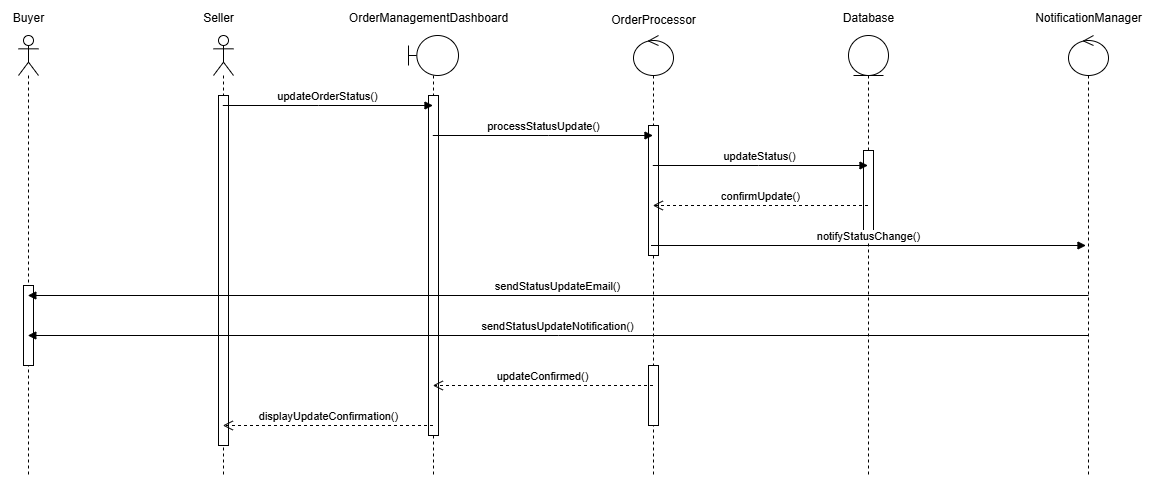

The diagram above was exported from draw.io. Its source (the exported page's mxGraphModel, read from the mxfile embedded in the PNG):
<mxGraphModel dx="580" dy="-401" grid="1" gridSize="10" guides="1" tooltips="1" connect="1" arrows="1" fold="1" page="1" pageScale="1" pageWidth="827" pageHeight="1169" math="0" shadow="0">
  <root>
    <mxCell id="0" />
    <mxCell id="1" parent="0" />
    <mxCell id="oGrE7AWPp5cDez47FTKj-45" value="" style="shape=umlLifeline;perimeter=lifelinePerimeter;whiteSpace=wrap;html=1;container=1;dropTarget=0;collapsible=0;recursiveResize=0;outlineConnect=0;portConstraint=eastwest;newEdgeStyle={&quot;curved&quot;:0,&quot;rounded&quot;:0};participant=umlActor;" vertex="1" parent="1">
      <mxGeometry x="90" y="1360" width="20" height="440" as="geometry" />
    </mxCell>
    <mxCell id="oGrE7AWPp5cDez47FTKj-46" value="" style="html=1;points=[[0,0,0,0,5],[0,1,0,0,-5],[1,0,0,0,5],[1,1,0,0,-5]];perimeter=orthogonalPerimeter;outlineConnect=0;targetShapes=umlLifeline;portConstraint=eastwest;newEdgeStyle={&quot;curved&quot;:0,&quot;rounded&quot;:0};" vertex="1" parent="oGrE7AWPp5cDez47FTKj-45">
      <mxGeometry x="5" y="250" width="10" height="80" as="geometry" />
    </mxCell>
    <mxCell id="oGrE7AWPp5cDez47FTKj-47" value="" style="shape=umlLifeline;perimeter=lifelinePerimeter;whiteSpace=wrap;html=1;container=1;dropTarget=0;collapsible=0;recursiveResize=0;outlineConnect=0;portConstraint=eastwest;newEdgeStyle={&quot;curved&quot;:0,&quot;rounded&quot;:0};participant=umlActor;" vertex="1" parent="1">
      <mxGeometry x="285" y="1360" width="20" height="440" as="geometry" />
    </mxCell>
    <mxCell id="oGrE7AWPp5cDez47FTKj-48" value="" style="html=1;points=[[0,0,0,0,5],[0,1,0,0,-5],[1,0,0,0,5],[1,1,0,0,-5]];perimeter=orthogonalPerimeter;outlineConnect=0;targetShapes=umlLifeline;portConstraint=eastwest;newEdgeStyle={&quot;curved&quot;:0,&quot;rounded&quot;:0};" vertex="1" parent="oGrE7AWPp5cDez47FTKj-47">
      <mxGeometry x="5" y="60" width="10" height="350" as="geometry" />
    </mxCell>
    <mxCell id="oGrE7AWPp5cDez47FTKj-49" value="" style="shape=umlLifeline;perimeter=lifelinePerimeter;whiteSpace=wrap;html=1;container=1;dropTarget=0;collapsible=0;recursiveResize=0;outlineConnect=0;portConstraint=eastwest;newEdgeStyle={&quot;curved&quot;:0,&quot;rounded&quot;:0};participant=umlBoundary;" vertex="1" parent="1">
      <mxGeometry x="480" y="1360" width="50" height="440" as="geometry" />
    </mxCell>
    <mxCell id="oGrE7AWPp5cDez47FTKj-50" value="" style="html=1;points=[[0,0,0,0,5],[0,1,0,0,-5],[1,0,0,0,5],[1,1,0,0,-5]];perimeter=orthogonalPerimeter;outlineConnect=0;targetShapes=umlLifeline;portConstraint=eastwest;newEdgeStyle={&quot;curved&quot;:0,&quot;rounded&quot;:0};" vertex="1" parent="oGrE7AWPp5cDez47FTKj-49">
      <mxGeometry x="20" y="60" width="10" height="340" as="geometry" />
    </mxCell>
    <mxCell id="oGrE7AWPp5cDez47FTKj-51" value="" style="shape=umlLifeline;perimeter=lifelinePerimeter;whiteSpace=wrap;html=1;container=1;dropTarget=0;collapsible=0;recursiveResize=0;outlineConnect=0;portConstraint=eastwest;newEdgeStyle={&quot;curved&quot;:0,&quot;rounded&quot;:0};participant=umlControl;" vertex="1" parent="1">
      <mxGeometry x="705" y="1360" width="40" height="440" as="geometry" />
    </mxCell>
    <mxCell id="oGrE7AWPp5cDez47FTKj-52" value="" style="html=1;points=[[0,0,0,0,5],[0,1,0,0,-5],[1,0,0,0,5],[1,1,0,0,-5]];perimeter=orthogonalPerimeter;outlineConnect=0;targetShapes=umlLifeline;portConstraint=eastwest;newEdgeStyle={&quot;curved&quot;:0,&quot;rounded&quot;:0};" vertex="1" parent="oGrE7AWPp5cDez47FTKj-51">
      <mxGeometry x="15" y="90" width="10" height="130" as="geometry" />
    </mxCell>
    <mxCell id="oGrE7AWPp5cDez47FTKj-53" value="" style="html=1;points=[[0,0,0,0,5],[0,1,0,0,-5],[1,0,0,0,5],[1,1,0,0,-5]];perimeter=orthogonalPerimeter;outlineConnect=0;targetShapes=umlLifeline;portConstraint=eastwest;newEdgeStyle={&quot;curved&quot;:0,&quot;rounded&quot;:0};" vertex="1" parent="oGrE7AWPp5cDez47FTKj-51">
      <mxGeometry x="15" y="330" width="10" height="60" as="geometry" />
    </mxCell>
    <mxCell id="oGrE7AWPp5cDez47FTKj-54" value="" style="shape=umlLifeline;perimeter=lifelinePerimeter;whiteSpace=wrap;html=1;container=1;dropTarget=0;collapsible=0;recursiveResize=0;outlineConnect=0;portConstraint=eastwest;newEdgeStyle={&quot;curved&quot;:0,&quot;rounded&quot;:0};participant=umlEntity;" vertex="1" parent="1">
      <mxGeometry x="920" y="1360" width="40" height="440" as="geometry" />
    </mxCell>
    <mxCell id="oGrE7AWPp5cDez47FTKj-55" value="" style="html=1;points=[[0,0,0,0,5],[0,1,0,0,-5],[1,0,0,0,5],[1,1,0,0,-5]];perimeter=orthogonalPerimeter;outlineConnect=0;targetShapes=umlLifeline;portConstraint=eastwest;newEdgeStyle={&quot;curved&quot;:0,&quot;rounded&quot;:0};" vertex="1" parent="oGrE7AWPp5cDez47FTKj-54">
      <mxGeometry x="15" y="115" width="10" height="80" as="geometry" />
    </mxCell>
    <mxCell id="oGrE7AWPp5cDez47FTKj-56" value="" style="shape=umlLifeline;perimeter=lifelinePerimeter;whiteSpace=wrap;html=1;container=1;dropTarget=0;collapsible=0;recursiveResize=0;outlineConnect=0;portConstraint=eastwest;newEdgeStyle={&quot;curved&quot;:0,&quot;rounded&quot;:0};participant=umlControl;" vertex="1" parent="1">
      <mxGeometry x="1140" y="1360" width="40" height="440" as="geometry" />
    </mxCell>
    <mxCell id="oGrE7AWPp5cDez47FTKj-57" value="Buyer" style="text;html=1;align=center;verticalAlign=middle;resizable=0;points=[];autosize=1;strokeColor=none;fillColor=none;" vertex="1" parent="1">
      <mxGeometry x="75" y="1328" width="50" height="30" as="geometry" />
    </mxCell>
    <mxCell id="oGrE7AWPp5cDez47FTKj-58" value="Seller" style="text;html=1;align=center;verticalAlign=middle;resizable=0;points=[];autosize=1;strokeColor=none;fillColor=none;" vertex="1" parent="1">
      <mxGeometry x="265" y="1328" width="50" height="30" as="geometry" />
    </mxCell>
    <mxCell id="oGrE7AWPp5cDez47FTKj-59" value="OrderManagementDashboard" style="text;html=1;align=center;verticalAlign=middle;resizable=0;points=[];autosize=1;strokeColor=none;fillColor=none;" vertex="1" parent="1">
      <mxGeometry x="410" y="1328" width="180" height="30" as="geometry" />
    </mxCell>
    <mxCell id="oGrE7AWPp5cDez47FTKj-60" value="OrderProcessor" style="text;html=1;align=center;verticalAlign=middle;resizable=0;points=[];autosize=1;strokeColor=none;fillColor=none;" vertex="1" parent="1">
      <mxGeometry x="670" y="1330" width="110" height="30" as="geometry" />
    </mxCell>
    <mxCell id="oGrE7AWPp5cDez47FTKj-61" value="Database" style="text;html=1;align=center;verticalAlign=middle;resizable=0;points=[];autosize=1;strokeColor=none;fillColor=none;" vertex="1" parent="1">
      <mxGeometry x="905" y="1328" width="70" height="30" as="geometry" />
    </mxCell>
    <mxCell id="oGrE7AWPp5cDez47FTKj-62" value="NotificationManager" style="text;html=1;align=center;verticalAlign=middle;resizable=0;points=[];autosize=1;strokeColor=none;fillColor=none;" vertex="1" parent="1">
      <mxGeometry x="1095" y="1328" width="130" height="30" as="geometry" />
    </mxCell>
    <mxCell id="oGrE7AWPp5cDez47FTKj-63" value="updateOrderStatus()" style="html=1;verticalAlign=bottom;endArrow=block;curved=0;rounded=0;" edge="1" parent="1" source="oGrE7AWPp5cDez47FTKj-47" target="oGrE7AWPp5cDez47FTKj-49">
      <mxGeometry width="80" relative="1" as="geometry">
        <mxPoint x="340" y="1450" as="sourcePoint" />
        <mxPoint x="420" y="1450" as="targetPoint" />
        <Array as="points">
          <mxPoint x="390" y="1430" />
        </Array>
      </mxGeometry>
    </mxCell>
    <mxCell id="oGrE7AWPp5cDez47FTKj-64" value="processStatusUpdate()" style="html=1;verticalAlign=bottom;endArrow=block;curved=0;rounded=0;" edge="1" parent="1" source="oGrE7AWPp5cDez47FTKj-49" target="oGrE7AWPp5cDez47FTKj-51">
      <mxGeometry width="80" relative="1" as="geometry">
        <mxPoint x="560" y="1470" as="sourcePoint" />
        <mxPoint x="640" y="1470" as="targetPoint" />
        <Array as="points">
          <mxPoint x="620" y="1460" />
        </Array>
      </mxGeometry>
    </mxCell>
    <mxCell id="oGrE7AWPp5cDez47FTKj-65" value="updateStatus()" style="html=1;verticalAlign=bottom;endArrow=block;curved=0;rounded=0;" edge="1" parent="1" source="oGrE7AWPp5cDez47FTKj-51" target="oGrE7AWPp5cDez47FTKj-54">
      <mxGeometry width="80" relative="1" as="geometry">
        <mxPoint x="780" y="1510" as="sourcePoint" />
        <mxPoint x="860" y="1510" as="targetPoint" />
        <Array as="points">
          <mxPoint x="830" y="1490" />
        </Array>
      </mxGeometry>
    </mxCell>
    <mxCell id="oGrE7AWPp5cDez47FTKj-66" value="confirmUpdate()" style="html=1;verticalAlign=bottom;endArrow=open;dashed=1;endSize=8;curved=0;rounded=0;" edge="1" parent="1" source="oGrE7AWPp5cDez47FTKj-54" target="oGrE7AWPp5cDez47FTKj-51">
      <mxGeometry relative="1" as="geometry">
        <mxPoint x="850" y="1560" as="sourcePoint" />
        <mxPoint x="770" y="1560" as="targetPoint" />
        <Array as="points">
          <mxPoint x="830" y="1530" />
        </Array>
      </mxGeometry>
    </mxCell>
    <mxCell id="oGrE7AWPp5cDez47FTKj-67" value="notifyStatusChange()" style="html=1;verticalAlign=bottom;endArrow=block;curved=0;rounded=0;" edge="1" parent="1">
      <mxGeometry width="80" relative="1" as="geometry">
        <mxPoint x="722.5" y="1570" as="sourcePoint" />
        <mxPoint x="1157.5" y="1570" as="targetPoint" />
      </mxGeometry>
    </mxCell>
    <mxCell id="oGrE7AWPp5cDez47FTKj-68" value="sendStatusUpdateEmail()" style="html=1;verticalAlign=bottom;endArrow=block;curved=0;rounded=0;" edge="1" parent="1" target="oGrE7AWPp5cDez47FTKj-45">
      <mxGeometry width="80" relative="1" as="geometry">
        <mxPoint x="1160" y="1620" as="sourcePoint" />
        <mxPoint x="105" y="1620" as="targetPoint" />
      </mxGeometry>
    </mxCell>
    <mxCell id="oGrE7AWPp5cDez47FTKj-69" value="sendStatusUpdateNotification()" style="html=1;verticalAlign=bottom;endArrow=block;curved=0;rounded=0;" edge="1" parent="1" source="oGrE7AWPp5cDez47FTKj-56" target="oGrE7AWPp5cDez47FTKj-45">
      <mxGeometry width="80" relative="1" as="geometry">
        <mxPoint x="360" y="1690" as="sourcePoint" />
        <mxPoint x="440" y="1690" as="targetPoint" />
        <Array as="points">
          <mxPoint x="630" y="1660" />
        </Array>
      </mxGeometry>
    </mxCell>
    <mxCell id="oGrE7AWPp5cDez47FTKj-70" value="updateConfirmed()" style="html=1;verticalAlign=bottom;endArrow=open;dashed=1;endSize=8;curved=0;rounded=0;" edge="1" parent="1" source="oGrE7AWPp5cDez47FTKj-51" target="oGrE7AWPp5cDez47FTKj-49">
      <mxGeometry relative="1" as="geometry">
        <mxPoint x="620" y="1720" as="sourcePoint" />
        <mxPoint x="540" y="1720" as="targetPoint" />
        <Array as="points">
          <mxPoint x="630" y="1710" />
        </Array>
      </mxGeometry>
    </mxCell>
    <mxCell id="oGrE7AWPp5cDez47FTKj-71" value="displayUpdateConfirmation()" style="html=1;verticalAlign=bottom;endArrow=open;dashed=1;endSize=8;curved=0;rounded=0;" edge="1" parent="1" source="oGrE7AWPp5cDez47FTKj-49" target="oGrE7AWPp5cDez47FTKj-47">
      <mxGeometry relative="1" as="geometry">
        <mxPoint x="440" y="1770" as="sourcePoint" />
        <mxPoint x="360" y="1770" as="targetPoint" />
        <Array as="points">
          <mxPoint x="400" y="1750" />
        </Array>
      </mxGeometry>
    </mxCell>
  </root>
</mxGraphModel>